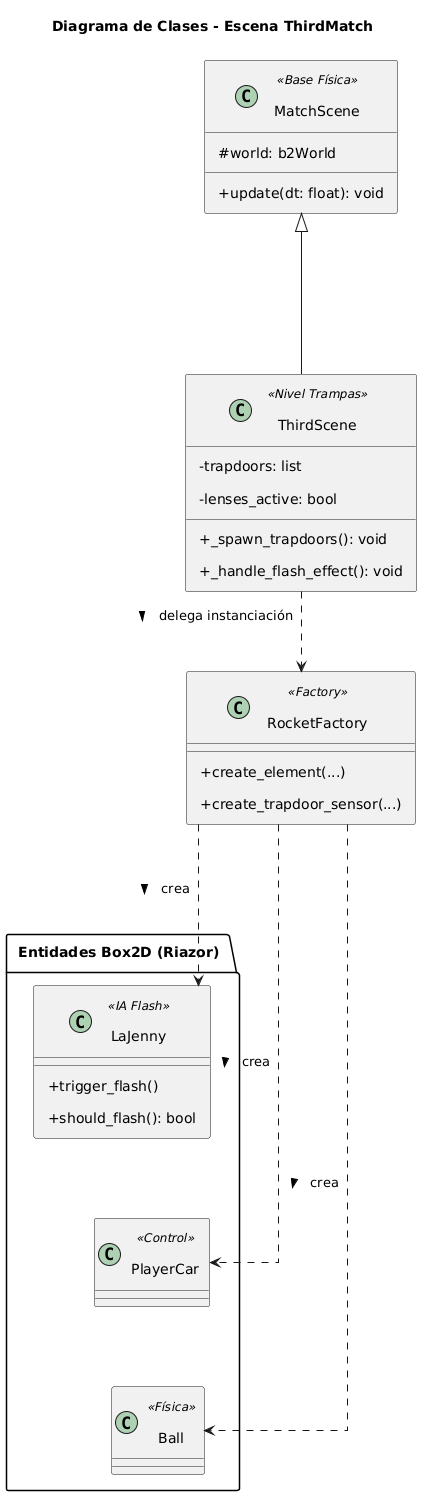

The diagram above was rendered by PlantUML. Its source (embedded in the PNG):
@startuml
skinparam shadowing false
skinparam monochrome false
skinparam classAttributeIconSize 0
skinparam linetype ortho

' Separación ajustada para el formato vertical estricto
skinparam nodesep 60
skinparam ranksep 80
skinparam padding 8

title Diagrama de Clases - Escena ThirdMatch

class MatchScene <<Base Física>> {
    # world: b2World
    + update(dt: float): void
}

class ThirdScene <<Nivel Trampas>> {
    - trapdoors: list
    - lenses_active: bool
    + _spawn_trapdoors(): void
    + _handle_flash_effect(): void
}

class RocketFactory <<Factory>> {
    + create_element(...)
    + create_trapdoor_sensor(...)
}

package "Entidades Box2D (Riazor)" {
    class LaJenny <<IA Flash>> {
        + trigger_flash()
        + should_flash(): bool
    }
    class PlayerCar <<Control>>
    class Ball <<Física>>
    
    LaJenny -[hidden]down- PlayerCar
    PlayerCar -[hidden]down- Ball
}

' Herencia
MatchScene <|--down- ThirdScene

' Relaciones de dependencia verticales
ThirdScene .down.> RocketFactory : > delega instanciación
RocketFactory ..down.> LaJenny : > crea
RocketFactory ..down.> PlayerCar : > crea
RocketFactory ..down.> Ball : > crea
@enduml